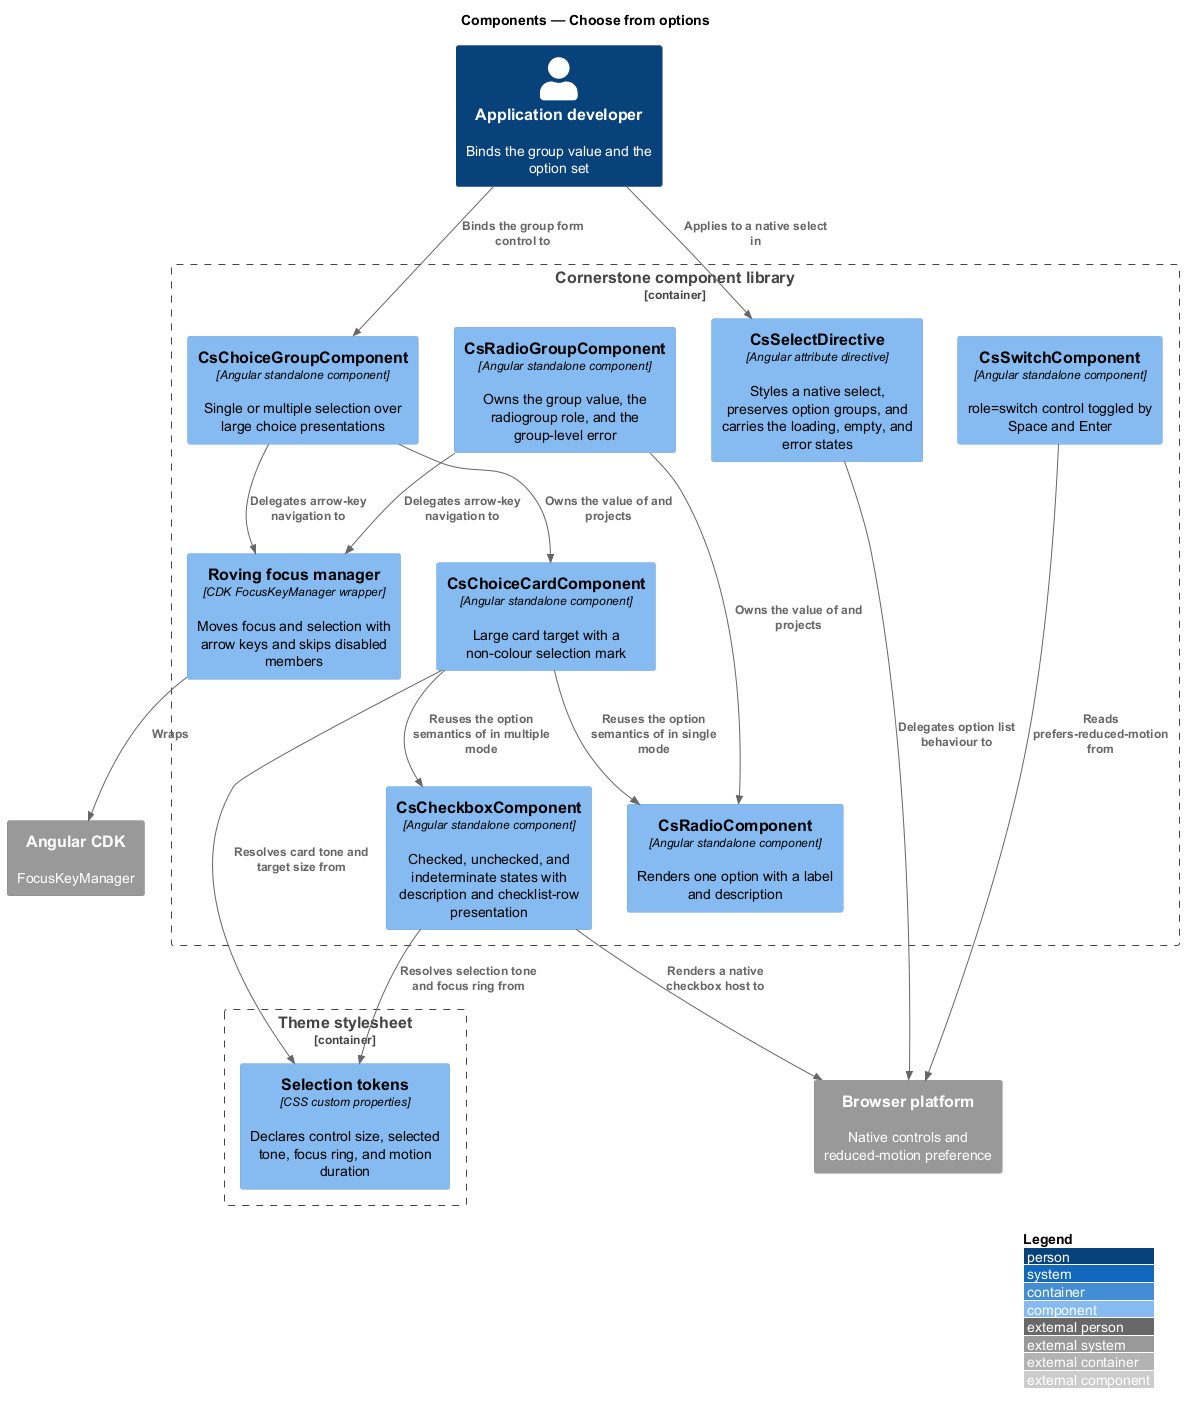

The diagram above was rendered by PlantUML. Its source (embedded in the PNG):
@startuml
!include <C4/C4_Component>
LAYOUT_WITH_LEGEND()
title Components — Choose from options

Person(dev, "Application developer", "Binds the group value and the option set")

Container_Boundary(lib, "Cornerstone component library") {
  Component(select, "CsSelectDirective", "Angular attribute directive", "Styles a native select, preserves option groups, and carries the loading, empty, and error states")
  Component(checkbox, "CsCheckboxComponent", "Angular standalone component", "Checked, unchecked, and indeterminate states with description and checklist-row presentation")
  Component(radiogroup, "CsRadioGroupComponent", "Angular standalone component", "Owns the group value, the radiogroup role, and the group-level error")
  Component(radio, "CsRadioComponent", "Angular standalone component", "Renders one option with a label and description")
  Component(switchc, "CsSwitchComponent", "Angular standalone component", "role=switch control toggled by Space and Enter")
  Component(choicegroup, "CsChoiceGroupComponent", "Angular standalone component", "Single or multiple selection over large choice presentations")
  Component(choicecard, "CsChoiceCardComponent", "Angular standalone component", "Large card target with a non-colour selection mark")
  Component(keymgr, "Roving focus manager", "CDK FocusKeyManager wrapper", "Moves focus and selection with arrow keys and skips disabled members")
}

Container_Boundary(themec, "Theme stylesheet") {
  Component(tokens, "Selection tokens", "CSS custom properties", "Declares control size, selected tone, focus ring, and motion duration")
}

System_Ext(cdk, "Angular CDK", "FocusKeyManager")
System_Ext(browser, "Browser platform", "Native controls and reduced-motion preference")

Rel(dev, choicegroup, "Binds the group form control to")
Rel(dev, select, "Applies to a native select in")
Rel(radiogroup, radio, "Owns the value of and projects")
Rel(radiogroup, keymgr, "Delegates arrow-key navigation to")
Rel(choicegroup, choicecard, "Owns the value of and projects")
Rel(choicegroup, keymgr, "Delegates arrow-key navigation to")
Rel(choicecard, radio, "Reuses the option semantics of in single mode")
Rel(choicecard, checkbox, "Reuses the option semantics of in multiple mode")
Rel(keymgr, cdk, "Wraps")
Rel(checkbox, browser, "Renders a native checkbox host to")
Rel(select, browser, "Delegates option list behaviour to")
Rel(switchc, browser, "Reads prefers-reduced-motion from")
Rel(checkbox, tokens, "Resolves selection tone and focus ring from")
Rel(choicecard, tokens, "Resolves card tone and target size from")
@enduml